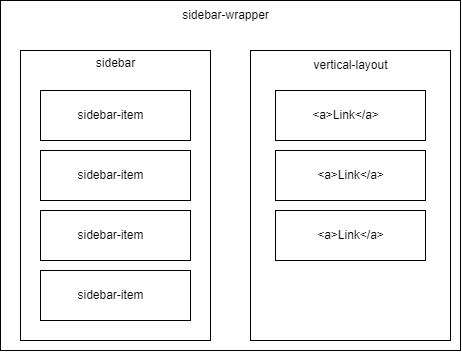

The diagram above was exported from draw.io. Its source (the exported page's mxGraphModel, read from the mxfile embedded in the PNG):
<mxGraphModel dx="1195" dy="622" grid="1" gridSize="10" guides="1" tooltips="1" connect="1" arrows="1" fold="1" page="1" pageScale="1" pageWidth="827" pageHeight="1169" math="0" shadow="0">
  <root>
    <mxCell id="0" />
    <mxCell id="1" parent="0" />
    <mxCell id="8oc0Wr7PA4xMbNwRVvXM-1" value="" style="rounded=0;whiteSpace=wrap;html=1;" vertex="1" parent="1">
      <mxGeometry x="160" y="80" width="460" height="350" as="geometry" />
    </mxCell>
    <mxCell id="8oc0Wr7PA4xMbNwRVvXM-2" value="sidebar-wrapper" style="text;html=1;align=center;verticalAlign=middle;resizable=0;points=[];autosize=1;strokeColor=none;fillColor=none;" vertex="1" parent="1">
      <mxGeometry x="330" y="80" width="110" height="30" as="geometry" />
    </mxCell>
    <mxCell id="8oc0Wr7PA4xMbNwRVvXM-3" value="" style="rounded=0;whiteSpace=wrap;html=1;" vertex="1" parent="1">
      <mxGeometry x="180" y="130" width="190" height="290" as="geometry" />
    </mxCell>
    <mxCell id="8oc0Wr7PA4xMbNwRVvXM-4" value="sidebar&lt;div&gt;&lt;br&gt;&lt;/div&gt;" style="text;html=1;align=center;verticalAlign=middle;resizable=0;points=[];autosize=1;strokeColor=none;fillColor=none;" vertex="1" parent="1">
      <mxGeometry x="245" y="130" width="60" height="40" as="geometry" />
    </mxCell>
    <mxCell id="8oc0Wr7PA4xMbNwRVvXM-5" value="" style="rounded=0;whiteSpace=wrap;html=1;" vertex="1" parent="1">
      <mxGeometry x="200" y="170" width="150" height="50" as="geometry" />
    </mxCell>
    <mxCell id="8oc0Wr7PA4xMbNwRVvXM-6" value="sidebar-item" style="text;html=1;align=center;verticalAlign=middle;resizable=0;points=[];autosize=1;strokeColor=none;fillColor=none;" vertex="1" parent="1">
      <mxGeometry x="225" y="180" width="90" height="30" as="geometry" />
    </mxCell>
    <mxCell id="8oc0Wr7PA4xMbNwRVvXM-7" value="" style="rounded=0;whiteSpace=wrap;html=1;" vertex="1" parent="1">
      <mxGeometry x="200" y="230" width="150" height="50" as="geometry" />
    </mxCell>
    <mxCell id="8oc0Wr7PA4xMbNwRVvXM-8" value="sidebar-item" style="text;html=1;align=center;verticalAlign=middle;resizable=0;points=[];autosize=1;strokeColor=none;fillColor=none;" vertex="1" parent="1">
      <mxGeometry x="225" y="240" width="90" height="30" as="geometry" />
    </mxCell>
    <mxCell id="8oc0Wr7PA4xMbNwRVvXM-9" value="" style="rounded=0;whiteSpace=wrap;html=1;" vertex="1" parent="1">
      <mxGeometry x="200" y="290" width="150" height="50" as="geometry" />
    </mxCell>
    <mxCell id="8oc0Wr7PA4xMbNwRVvXM-10" value="sidebar-item" style="text;html=1;align=center;verticalAlign=middle;resizable=0;points=[];autosize=1;strokeColor=none;fillColor=none;" vertex="1" parent="1">
      <mxGeometry x="225" y="300" width="90" height="30" as="geometry" />
    </mxCell>
    <mxCell id="8oc0Wr7PA4xMbNwRVvXM-11" value="" style="rounded=0;whiteSpace=wrap;html=1;" vertex="1" parent="1">
      <mxGeometry x="200" y="350" width="150" height="50" as="geometry" />
    </mxCell>
    <mxCell id="8oc0Wr7PA4xMbNwRVvXM-12" value="sidebar-item" style="text;html=1;align=center;verticalAlign=middle;resizable=0;points=[];autosize=1;strokeColor=none;fillColor=none;" vertex="1" parent="1">
      <mxGeometry x="225" y="360" width="90" height="30" as="geometry" />
    </mxCell>
    <mxCell id="8oc0Wr7PA4xMbNwRVvXM-13" value="" style="rounded=0;whiteSpace=wrap;html=1;" vertex="1" parent="1">
      <mxGeometry x="410" y="130" width="200" height="290" as="geometry" />
    </mxCell>
    <mxCell id="8oc0Wr7PA4xMbNwRVvXM-14" value="vertical-layout" style="text;html=1;align=center;verticalAlign=middle;resizable=0;points=[];autosize=1;strokeColor=none;fillColor=none;" vertex="1" parent="1">
      <mxGeometry x="460" y="130" width="100" height="30" as="geometry" />
    </mxCell>
    <mxCell id="8oc0Wr7PA4xMbNwRVvXM-16" value="" style="rounded=0;whiteSpace=wrap;html=1;" vertex="1" parent="1">
      <mxGeometry x="435" y="170" width="150" height="50" as="geometry" />
    </mxCell>
    <mxCell id="8oc0Wr7PA4xMbNwRVvXM-17" value="&amp;lt;a&amp;gt;Link&amp;lt;/a&amp;gt;" style="text;html=1;align=center;verticalAlign=middle;resizable=0;points=[];autosize=1;strokeColor=none;fillColor=none;" vertex="1" parent="1">
      <mxGeometry x="460" y="180" width="90" height="30" as="geometry" />
    </mxCell>
    <mxCell id="8oc0Wr7PA4xMbNwRVvXM-18" value="" style="rounded=0;whiteSpace=wrap;html=1;" vertex="1" parent="1">
      <mxGeometry x="435" y="230" width="150" height="50" as="geometry" />
    </mxCell>
    <mxCell id="8oc0Wr7PA4xMbNwRVvXM-19" value="&amp;lt;a&amp;gt;Link&amp;lt;/a&amp;gt;" style="text;html=1;align=center;verticalAlign=middle;resizable=0;points=[];autosize=1;strokeColor=none;fillColor=none;" vertex="1" parent="1">
      <mxGeometry x="465" y="240" width="90" height="30" as="geometry" />
    </mxCell>
    <mxCell id="8oc0Wr7PA4xMbNwRVvXM-20" value="" style="rounded=0;whiteSpace=wrap;html=1;" vertex="1" parent="1">
      <mxGeometry x="435" y="290" width="150" height="50" as="geometry" />
    </mxCell>
    <mxCell id="8oc0Wr7PA4xMbNwRVvXM-21" value="&amp;lt;a&amp;gt;Link&amp;lt;/a&amp;gt;" style="text;html=1;align=center;verticalAlign=middle;resizable=0;points=[];autosize=1;strokeColor=none;fillColor=none;" vertex="1" parent="1">
      <mxGeometry x="465" y="300" width="90" height="30" as="geometry" />
    </mxCell>
  </root>
</mxGraphModel>